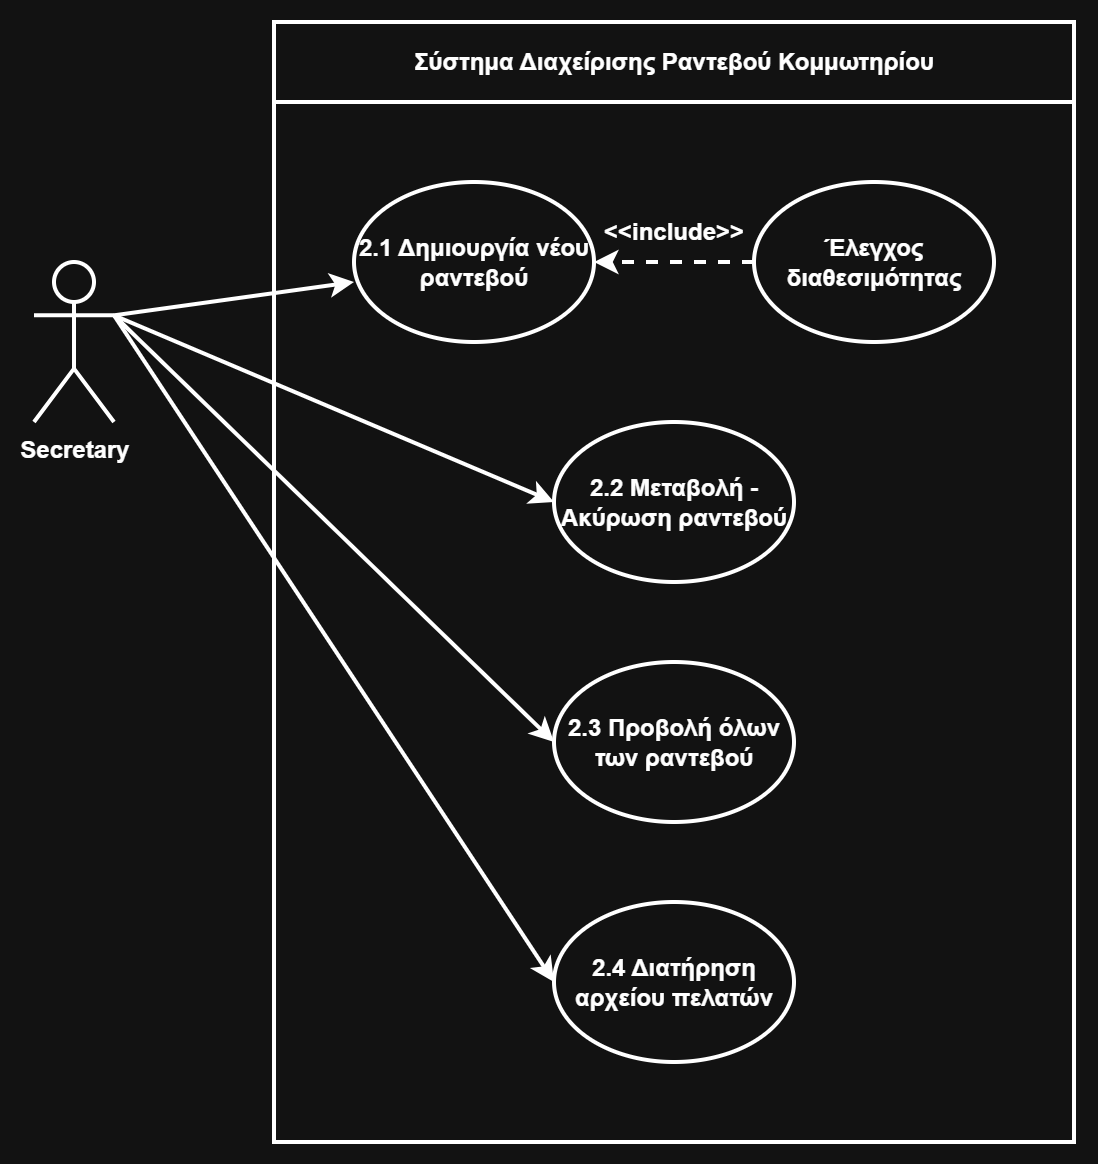

The diagram above was exported from draw.io. Its source (the exported page's mxGraphModel, read from the mxfile embedded in the PNG):
<mxGraphModel dx="1042" dy="660" grid="1" gridSize="10" guides="1" tooltips="1" connect="1" arrows="1" fold="1" page="1" pageScale="1" pageWidth="850" pageHeight="1100" math="0" shadow="0">
  <root>
    <mxCell id="0" />
    <mxCell id="1" parent="0" />
    <mxCell id="cQWvsC673Hw16Hl5T5Xx-4" parent="1" style="shape=umlActor;verticalLabelPosition=bottom;verticalAlign=top;html=1;outlineConnect=0;fontStyle=1;strokeWidth=2;" value="&lt;span&gt;Secretary&lt;/span&gt;" vertex="1">
      <mxGeometry height="80" width="40" x="120" y="200" as="geometry" />
    </mxCell>
    <mxCell id="cQWvsC673Hw16Hl5T5Xx-6" parent="1" style="swimlane;whiteSpace=wrap;html=1;startSize=40;fontStyle=1;strokeWidth=2;" value="&lt;span&gt;Σύστημα Διαχείρισης Ραντεβού Κομμωτηρίου&lt;/span&gt;" vertex="1">
      <mxGeometry height="560" width="400" x="240" y="80" as="geometry" />
    </mxCell>
    <mxCell id="cQWvsC673Hw16Hl5T5Xx-9" parent="cQWvsC673Hw16Hl5T5Xx-6" style="ellipse;whiteSpace=wrap;html=1;fontStyle=1;strokeWidth=2;" value="2.1 Δημιουργία νέου ραντεβού" vertex="1">
      <mxGeometry height="80" width="120" x="40" y="80" as="geometry" />
    </mxCell>
    <mxCell id="cQWvsC673Hw16Hl5T5Xx-10" parent="cQWvsC673Hw16Hl5T5Xx-6" style="ellipse;whiteSpace=wrap;html=1;fontStyle=1;strokeWidth=2;" value="2.2 Μεταβολή - Ακύρωση ραντεβού" vertex="1">
      <mxGeometry height="80" width="120" x="140" y="200" as="geometry" />
    </mxCell>
    <mxCell id="cQWvsC673Hw16Hl5T5Xx-23" parent="cQWvsC673Hw16Hl5T5Xx-6" style="ellipse;whiteSpace=wrap;html=1;fontStyle=1;strokeWidth=2;" value="2.4 Διατήρηση αρχείου πελατών" vertex="1">
      <mxGeometry height="80" width="120" x="140" y="440" as="geometry" />
    </mxCell>
    <mxCell id="cQWvsC673Hw16Hl5T5Xx-28" parent="cQWvsC673Hw16Hl5T5Xx-6" style="text;html=1;whiteSpace=wrap;strokeColor=none;fillColor=none;align=center;verticalAlign=middle;rounded=0;fontStyle=1;strokeWidth=2;" value="&amp;lt;&amp;lt;include&amp;gt;&amp;gt;" vertex="1">
      <mxGeometry height="30" width="60" x="170" y="90" as="geometry" />
    </mxCell>
    <mxCell id="cQWvsC673Hw16Hl5T5Xx-24" parent="cQWvsC673Hw16Hl5T5Xx-6" style="ellipse;whiteSpace=wrap;html=1;fontStyle=1;strokeWidth=2;" value="2.3 Προβολή όλων των ραντεβού" vertex="1">
      <mxGeometry height="80" width="120" x="140" y="320" as="geometry" />
    </mxCell>
    <mxCell id="cQWvsC673Hw16Hl5T5Xx-25" parent="cQWvsC673Hw16Hl5T5Xx-6" style="ellipse;whiteSpace=wrap;html=1;fontStyle=1;strokeWidth=2;" value="Έλεγχος διαθεσιμότητας" vertex="1">
      <mxGeometry height="80" width="120" x="240" y="80" as="geometry" />
    </mxCell>
    <mxCell id="cQWvsC673Hw16Hl5T5Xx-27" edge="1" parent="cQWvsC673Hw16Hl5T5Xx-6" source="cQWvsC673Hw16Hl5T5Xx-25" style="rounded=0;orthogonalLoop=1;jettySize=auto;html=1;exitX=0;exitY=0.5;exitDx=0;exitDy=0;entryX=1;entryY=0.5;entryDx=0;entryDy=0;dashed=1;fontStyle=1;strokeWidth=2;" target="cQWvsC673Hw16Hl5T5Xx-9">
      <mxGeometry relative="1" as="geometry" />
    </mxCell>
    <mxCell id="cQWvsC673Hw16Hl5T5Xx-16" edge="1" parent="1" source="cQWvsC673Hw16Hl5T5Xx-4" style="rounded=0;orthogonalLoop=1;jettySize=auto;html=1;exitX=1;exitY=0.3333333333333333;exitDx=0;exitDy=0;exitPerimeter=0;entryX=0;entryY=0.625;entryDx=0;entryDy=0;entryPerimeter=0;fontStyle=1;strokeWidth=2;" target="cQWvsC673Hw16Hl5T5Xx-9">
      <mxGeometry relative="1" as="geometry" />
    </mxCell>
    <mxCell id="cQWvsC673Hw16Hl5T5Xx-34" edge="1" parent="1" source="cQWvsC673Hw16Hl5T5Xx-4" style="endArrow=classic;html=1;rounded=0;exitX=1;exitY=0.3333333333333333;exitDx=0;exitDy=0;exitPerimeter=0;entryX=0;entryY=0.5;entryDx=0;entryDy=0;fontStyle=1;strokeWidth=2;" target="cQWvsC673Hw16Hl5T5Xx-24" value="">
      <mxGeometry height="50" relative="1" width="50" as="geometry">
        <mxPoint x="400" y="570" as="sourcePoint" />
        <mxPoint x="450" y="520" as="targetPoint" />
      </mxGeometry>
    </mxCell>
    <mxCell id="cQWvsC673Hw16Hl5T5Xx-35" edge="1" parent="1" source="cQWvsC673Hw16Hl5T5Xx-4" style="endArrow=classic;html=1;rounded=0;exitX=1;exitY=0.3333333333333333;exitDx=0;exitDy=0;exitPerimeter=0;entryX=0;entryY=0.5;entryDx=0;entryDy=0;fontStyle=1;strokeWidth=2;" target="cQWvsC673Hw16Hl5T5Xx-23" value="">
      <mxGeometry height="50" relative="1" width="50" as="geometry">
        <mxPoint x="400" y="570" as="sourcePoint" />
        <mxPoint x="450" y="520" as="targetPoint" />
      </mxGeometry>
    </mxCell>
    <mxCell id="xUJ7P_v6UGI1hDFgfSbY-2" edge="1" parent="1" source="cQWvsC673Hw16Hl5T5Xx-4" style="endArrow=classic;html=1;rounded=0;exitX=1;exitY=0.3333333333333333;exitDx=0;exitDy=0;exitPerimeter=0;entryX=0;entryY=0.5;entryDx=0;entryDy=0;strokeWidth=2;" target="cQWvsC673Hw16Hl5T5Xx-10" value="">
      <mxGeometry height="50" relative="1" width="50" as="geometry">
        <mxPoint x="340" y="320" as="sourcePoint" />
        <mxPoint x="390" y="270" as="targetPoint" />
      </mxGeometry>
    </mxCell>
  </root>
</mxGraphModel>